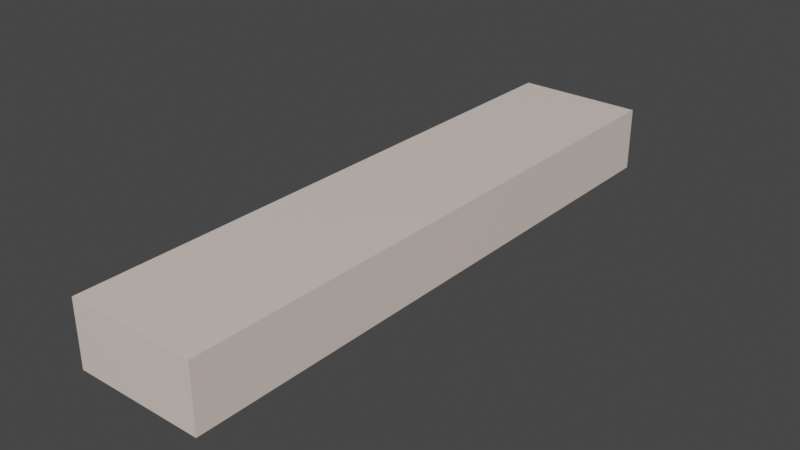 # Source: lampeczka.blend  (saved by Blender 3.1.7; exported with 4.5.12 LTS)
import bpy
from mathutils import Matrix  # noqa: F401  (used for matrix-valued properties, if any)

bpy.ops.wm.read_factory_settings(use_empty=True)
scene = bpy.context.scene
scene.name = 'Scene'

# ---- collections
col_collection = bpy.data.collections.new('Collection'); scene.collection.children.link(col_collection)

# ---- materials (node trees are filled in below, after node groups)
mat_material = bpy.data.materials.new('Material')
mat_material.alpha_threshold = 0.0
mat_material.use_transparent_shadow = False
mat_material.line_color = (0.0, 0.0, 0.0, 1.0)
mat_glass = bpy.data.materials.new('glass')
mat_glass.use_transparent_shadow = False

# ---- material node trees
mat_material.use_nodes = True; mat_material.node_tree.nodes.clear()
_N = mat_material.node_tree.nodes; _L = mat_material.node_tree.links
n0 = _N.new('ShaderNodeOutputMaterial'); n0.name = 'Material Output'; n0.location = (300, 300)
n1 = _N.new('ShaderNodeBsdfPrincipled'); n1.name = 'Principled BSDF'; n1.location = (10, 300)
n1.distribution = 'GGX'
n1.subsurface_method = 'RANDOM_WALK_SKIN'
n1.inputs[0].default_value = (0.8, 0.6711, 0.6091, 1.0)
n1.inputs[2].default_value = 0.4
n1.inputs[3].default_value = 1.45
n1.inputs[27].default_value = (0.0, 0.0, 0.0, 1.0)
n1.inputs[28].default_value = 1.0
_L.new(n1.outputs[0], n0.inputs[0])
n0.is_active_output = True
mat_glass.use_nodes = True; mat_glass.node_tree.nodes.clear()
_N = mat_glass.node_tree.nodes; _L = mat_glass.node_tree.links
n0 = _N.new('ShaderNodeBsdfPrincipled'); n0.name = 'Principled BSDF'; n0.location = (10, 300)
n0.distribution = 'GGX'
n0.subsurface_method = 'RANDOM_WALK_SKIN'
n0.inputs[2].default_value = 0.0
n0.inputs[3].default_value = 1.45
n0.inputs[18].default_value = 1.0
n0.inputs[27].default_value = (0.0, 0.0, 0.0, 1.0)
n0.inputs[28].default_value = 1.0
n1 = _N.new('ShaderNodeOutputMaterial'); n1.name = 'Material Output'; n1.location = (300, 300)
_L.new(n0.outputs[0], n1.inputs[0])
n1.is_active_output = True

# ---- world
world_world = bpy.data.worlds.new('World'); scene.world = world_world
world_world.use_nodes = True; world_world.node_tree.nodes.clear()
_N = world_world.node_tree.nodes; _L = world_world.node_tree.links
n0 = _N.new('ShaderNodeOutputWorld'); n0.name = 'World Output'; n0.location = (300, 300)
n1 = _N.new('ShaderNodeBackground'); n1.name = 'Background'; n1.location = (10, 300)
n1.inputs[0].default_value = (0.05088, 0.05088, 0.05088, 1.0)
_L.new(n1.outputs[0], n0.inputs[0])
n0.is_active_output = True
world_world.color = (0.05088, 0.05088, 0.05088)
world_world.use_sun_shadow = False
world_world.sun_shadow_jitter_overblur = 0.0

# ---- meshes
me_cube = bpy.data.meshes.new('Cube')
me_cube.from_pydata([(0.13, 0.6, 0.15), (0.13, 0.6, 0.02), (0.13, -0.6, 0.15), (0.13, -0.6, 0.02), (-0.13, 0.6, 0.15), (-0.13, 0.6, 0.02), (-0.13, -0.6, 0.15), (-0.13, -0.6, 0.02), (-0.09941, 0.5694, 0.0), (-0.09941, -0.5694, 0.0), (0.09941, 0.5694, 0.0), (0.09941, -0.5694, 0.0), (-0.09629, 0.5515, 0.08429), (-0.09629, -0.5515, 0.08429), (0.09629, 0.5515, 0.08429), (0.09629, -0.5515, 0.08429)], [], [(0, 4, 6, 2), (3, 2, 6, 7), (7, 6, 4, 5), (5, 1, 10, 8), (1, 0, 2, 3), (5, 4, 0, 1), (10, 11, 15, 14), (3, 7, 9, 11), (7, 5, 8, 9), (1, 3, 11, 10), (12, 14, 15, 13), (8, 10, 14, 12), (11, 9, 13, 15), (9, 8, 12, 13)])
_uv = me_cube.uv_layers.new(name='UVMap')
_uv.uv.foreach_set('vector', [0.625, 0.5, 0.875, 0.5, 0.875, 0.75, 0.625, 0.75, 0.375, 0.75, 0.625, 0.75, 0.625, 1.0, 0.375, 1.0, 0.375, 0.0, 0.625, 0.0, 0.625, 0.25, 0.375, 0.25, 0.375, 0.25, 0.375, 0.5, 0.375, 0.5, 0.375, 0.25, 0.375, 0.5, 0.625, 0.5, 0.625, 0.75, 0.375, 0.75, 0.375, 0.25, 0.625, 0.25, 0.625, 0.5, 0.375, 0.5, 0.375, 0.5, 0.375, 0.75, 0.375, 0.75, 0.375, 0.5, 0.375, 0.75, 0.375, 1.0, 0.375, 1.0, 0.375, 0.75, 0.375, 0.0, 0.375, 0.25, 0.375, 0.25, 0.375, 0.0, 0.375, 0.5, 0.375, 0.75, 0.375, 0.75, 0.375, 0.5, 0.125, 0.5, 0.375, 0.5, 0.375, 0.75, 0.125, 0.75, 0.375, 0.25, 0.375, 0.5, 0.375, 0.5, 0.375, 0.25, 0.375, 0.75, 0.375, 1.0, 0.375, 1.0, 0.375, 0.75, 0.375, 0.0, 0.375, 0.25, 0.375, 0.25, 0.375, 0.0])
me_cube.materials.append(mat_material)
me_cube.use_remesh_preserve_volume = False
me_cube.use_remesh_preserve_attributes = False
me_cube.use_mirror_vertex_groups = False
me_cube.update()
me_cylinder = bpy.data.meshes.new('Cylinder')
me_cylinder.from_pydata([(3.21e-09, 0.05661, -0.565), (3.751e-09, 0.05661, 0.565), (0.01018, 0.05458, -0.565), (0.01018, 0.05458, 0.565), (0.01882, 0.04882, -0.565), (0.01882, 0.04882, 0.565), (0.02458, 0.04018, -0.565), (0.02458, 0.04018, 0.565), (0.02661, 0.03, -0.565), (0.02661, 0.03, 0.565), (0.02458, 0.01982, -0.565), (0.02458, 0.01982, 0.565), (0.01882, 0.01118, -0.565), (0.01882, 0.01118, 0.565), (0.01018, 0.005416, -0.565), (0.01018, 0.005416, 0.565), (1.309e-09, 0.003391, -0.565), (1.309e-09, 0.003391, 0.565), (-0.01018, 0.005416, -0.565), (-0.01018, 0.005416, 0.565), (-0.01882, 0.01118, -0.565), (-0.01882, 0.01118, 0.565), (-0.02458, 0.01982, -0.565), (-0.02458, 0.01982, 0.565), (-0.02661, 0.03, -0.565), (-0.02661, 0.03, 0.565), (-0.02458, 0.04018, -0.565), (-0.02458, 0.04018, 0.565), (-0.01882, 0.04882, -0.565), (-0.01882, 0.04882, 0.565), (-0.01018, 0.05458, -0.565), (-0.01018, 0.05458, 0.565), (3.725e-09, 0.06, -0.565), (0.01148, 0.05772, -0.565), (0.01148, 0.05772, 0.565), (3.725e-09, 0.06, 0.565), (0.02121, 0.05121, -0.565), (0.02121, 0.05121, 0.565), (0.02772, 0.04148, -0.565), (0.02772, 0.04148, 0.565), (0.03, 0.03, -0.565), (0.03, 0.03, 0.565), (0.02772, 0.01852, -0.565), (0.02772, 0.01852, 0.565), (0.02121, 0.008787, -0.565), (0.02121, 0.008787, 0.565), (0.01148, 0.002284, -0.565), (0.01148, 0.002284, 0.565), (1.103e-09, -1.304e-08, -0.565), (1.103e-09, 1.304e-08, 0.565), (-0.01148, 0.002284, -0.565), (-0.01148, 0.002284, 0.565), (-0.02121, 0.008787, -0.565), (-0.02121, 0.008787, 0.565), (-0.02772, 0.01852, -0.565), (-0.02772, 0.01852, 0.565), (-0.03, 0.03, -0.565), (-0.03, 0.03, 0.565), (-0.02772, 0.04148, -0.565), (-0.02772, 0.04148, 0.565), (-0.02121, 0.05121, -0.565), (-0.02121, 0.05121, 0.565), (-0.01148, 0.05772, -0.565), (-0.01148, 0.05772, 0.565)], [], [(32, 35, 34, 33), (33, 34, 37, 36), (36, 37, 39, 38), (38, 39, 41, 40), (40, 41, 43, 42), (42, 43, 45, 44), (44, 45, 47, 46), (46, 47, 49, 48), (48, 49, 51, 50), (50, 51, 53, 52), (52, 53, 55, 54), (54, 55, 57, 56), (56, 57, 59, 58), (58, 59, 61, 60), (60, 61, 63, 62), (62, 63, 35, 32), (2, 0, 32, 33), (1, 3, 34, 35), (4, 2, 33, 36), (3, 5, 37, 34), (6, 4, 36, 38), (5, 7, 39, 37), (8, 6, 38, 40), (7, 9, 41, 39), (10, 8, 40, 42), (9, 11, 43, 41), (12, 10, 42, 44), (11, 13, 45, 43), (14, 12, 44, 46), (13, 15, 47, 45), (16, 14, 46, 48), (15, 17, 49, 47), (18, 16, 48, 50), (17, 19, 51, 49), (20, 18, 50, 52), (19, 21, 53, 51), (22, 20, 52, 54), (21, 23, 55, 53), (24, 22, 54, 56), (23, 25, 57, 55), (26, 24, 56, 58), (25, 27, 59, 57), (28, 26, 58, 60), (27, 29, 61, 59), (30, 28, 60, 62), (29, 31, 63, 61), (0, 30, 62, 32), (31, 1, 35, 63)])
me_cylinder.polygons.foreach_set('use_smooth', [True] * 48)
_uv = me_cylinder.uv_layers.new(name='UVMap')
_uv.uv.foreach_set('vector', [1.0, 0.5, 1.0, 1.0, 0.9375, 1.0, 0.9375, 0.5, 0.9375, 0.5, 0.9375, 1.0, 0.875, 1.0, 0.875, 0.5, 0.875, 0.5, 0.875, 1.0, 0.8125, 1.0, 0.8125, 0.5, 0.8125, 0.5, 0.8125, 1.0, 0.75, 1.0, 0.75, 0.5, 0.75, 0.5, 0.75, 1.0, 0.6875, 1.0, 0.6875, 0.5, 0.6875, 0.5, 0.6875, 1.0, 0.625, 1.0, 0.625, 0.5, 0.625, 0.5, 0.625, 1.0, 0.5625, 1.0, 0.5625, 0.5, 0.5625, 0.5, 0.5625, 1.0, 0.5, 1.0, 0.5, 0.5, 0.5, 0.5, 0.5, 1.0, 0.4375, 1.0, 0.4375, 0.5, 0.4375, 0.5, 0.4375, 1.0, 0.375, 1.0, 0.375, 0.5, 0.375, 0.5, 0.375, 1.0, 0.3125, 1.0, 0.3125, 0.5, 0.3125, 0.5, 0.3125, 1.0, 0.25, 1.0, 0.25, 0.5, 0.25, 0.5, 0.25, 1.0, 0.1875, 1.0, 0.1875, 0.5, 0.1875, 0.5, 0.1875, 1.0, 0.125, 1.0, 0.125, 0.5, 0.125, 0.5, 0.125, 1.0, 0.0625, 1.0, 0.0625, 0.5, 0.0625, 0.5, 0.0625, 1.0, 0.0, 1.0, 0.0, 0.5, 0.8315, 0.4467, 0.75, 0.4629, 0.75, 0.49, 0.8418, 0.4717, 0.25, 0.4629, 0.3315, 0.4467, 0.3418, 0.4717, 0.25, 0.49, 0.9005, 0.4005, 0.8315, 0.4467, 0.8418, 0.4717, 0.9197, 0.4197, 0.3315, 0.4467, 0.4005, 0.4005, 0.4197, 0.4197, 0.3418, 0.4717, 0.9467, 0.3315, 0.9005, 0.4005, 0.9197, 0.4197, 0.9717, 0.3418, 0.4005, 0.4005, 0.4467, 0.3315, 0.4717, 0.3418, 0.4197, 0.4197, 0.9629, 0.25, 0.9467, 0.3315, 0.9717, 0.3418, 0.99, 0.25, 0.4467, 0.3315, 0.4629, 0.25, 0.49, 0.25, 0.4717, 0.3418, 0.9467, 0.1685, 0.9629, 0.25, 0.99, 0.25, 0.9717, 0.1582, 0.4629, 0.25, 0.4467, 0.1685, 0.4717, 0.1582, 0.49, 0.25, 0.9005, 0.09948, 0.9467, 0.1685, 0.9717, 0.1582, 0.9197, 0.08029, 0.4467, 0.1685, 0.4005, 0.09948, 0.4197, 0.08029, 0.4717, 0.1582, 0.8315, 0.05333, 0.9005, 0.09948, 0.9197, 0.08029, 0.8418, 0.02827, 0.4005, 0.09948, 0.3315, 0.05333, 0.3418, 0.02827, 0.4197, 0.08029, 0.75, 0.03713, 0.8315, 0.05333, 0.8418, 0.02827, 0.75, 0.01, 0.3315, 0.05333, 0.25, 0.03713, 0.25, 0.01, 0.3418, 0.02827, 0.6685, 0.05333, 0.75, 0.03713, 0.75, 0.01, 0.6582, 0.02827, 0.25, 0.03713, 0.1685, 0.05333, 0.1582, 0.02827, 0.25, 0.01, 0.5995, 0.09948, 0.6685, 0.05333, 0.6582, 0.02827, 0.5803, 0.08029, 0.1685, 0.05333, 0.09948, 0.09948, 0.08029, 0.08029, 0.1582, 0.02827, 0.5533, 0.1685, 0.5995, 0.09948, 0.5803, 0.08029, 0.5283, 0.1582, 0.09948, 0.09948, 0.05333, 0.1685, 0.02827, 0.1582, 0.08029, 0.08029, 0.5371, 0.25, 0.5533, 0.1685, 0.5283, 0.1582, 0.51, 0.25, 0.05333, 0.1685, 0.03713, 0.25, 0.01, 0.25, 0.02827, 0.1582, 0.5533, 0.3315, 0.5371, 0.25, 0.51, 0.25, 0.5283, 0.3418, 0.03713, 0.25, 0.05333, 0.3315, 0.02827, 0.3418, 0.01, 0.25, 0.5995, 0.4005, 0.5533, 0.3315, 0.5283, 0.3418, 0.5803, 0.4197, 0.05333, 0.3315, 0.09948, 0.4005, 0.08029, 0.4197, 0.02827, 0.3418, 0.6685, 0.4467, 0.5995, 0.4005, 0.5803, 0.4197, 0.6582, 0.4717, 0.09948, 0.4005, 0.1685, 0.4467, 0.1582, 0.4717, 0.08029, 0.4197, 0.75, 0.4629, 0.6685, 0.4467, 0.6582, 0.4717, 0.75, 0.49, 0.1685, 0.4467, 0.25, 0.4629, 0.25, 0.49, 0.1582, 0.4717])
me_cylinder.materials.append(mat_glass)
me_cylinder.use_remesh_fix_poles = True
me_cylinder.use_remesh_preserve_attributes = False
me_cylinder.update()
me_cylinder_001 = bpy.data.meshes.new('Cylinder.001')
me_cylinder_001.from_pydata([(3.256e-09, 0.05691, -0.565), (3.749e-09, 0.05691, 0.565), (0.0103, 0.05486, -0.565), (0.0103, 0.05486, 0.565), (0.01903, 0.04903, -0.565), (0.01903, 0.04903, 0.565), (0.02486, 0.0403, -0.565), (0.02486, 0.0403, 0.565), (0.02691, 0.03, -0.565), (0.02691, 0.03, 0.565), (0.02486, 0.0197, -0.565), (0.02486, 0.0197, 0.565), (0.01903, 0.01097, -0.565), (0.01903, 0.01097, 0.565), (0.0103, 0.005137, -0.565), (0.0103, 0.005137, 0.565), (1.29e-09, 0.003088, -0.565), (1.29e-09, 0.003088, 0.565), (-0.0103, 0.005137, -0.565), (-0.0103, 0.005137, 0.565), (-0.01903, 0.01097, -0.565), (-0.01903, 0.01097, 0.565), (-0.02486, 0.0197, -0.565), (-0.02486, 0.0197, 0.565), (-0.02691, 0.03, -0.565), (-0.02691, 0.03, 0.565), (-0.02486, 0.0403, -0.565), (-0.02486, 0.0403, 0.565), (-0.01903, 0.04903, -0.565), (-0.01903, 0.04903, 0.565), (-0.0103, 0.05486, -0.565), (-0.0103, 0.05486, 0.565), (3.725e-09, 0.06, -0.565), (0.01148, 0.05772, -0.565), (0.01148, 0.05772, 0.565), (3.725e-09, 0.06, 0.565), (0.02121, 0.05121, -0.565), (0.02121, 0.05121, 0.565), (0.02772, 0.04148, -0.565), (0.02772, 0.04148, 0.565), (0.03, 0.03, -0.565), (0.03, 0.03, 0.565), (0.02772, 0.01852, -0.565), (0.02772, 0.01852, 0.565), (0.02121, 0.008787, -0.565), (0.02121, 0.008787, 0.565), (0.01148, 0.002284, -0.565), (0.01148, 0.002284, 0.565), (1.103e-09, -1.304e-08, -0.565), (1.103e-09, 1.304e-08, 0.565), (-0.01148, 0.002284, -0.565), (-0.01148, 0.002284, 0.565), (-0.02121, 0.008787, -0.565), (-0.02121, 0.008787, 0.565), (-0.02772, 0.01852, -0.565), (-0.02772, 0.01852, 0.565), (-0.03, 0.03, -0.565), (-0.03, 0.03, 0.565), (-0.02772, 0.04148, -0.565), (-0.02772, 0.04148, 0.565), (-0.02121, 0.05121, -0.565), (-0.02121, 0.05121, 0.565), (-0.01148, 0.05772, -0.565), (-0.01148, 0.05772, 0.565)], [], [(32, 35, 34, 33), (33, 34, 37, 36), (36, 37, 39, 38), (38, 39, 41, 40), (40, 41, 43, 42), (42, 43, 45, 44), (44, 45, 47, 46), (46, 47, 49, 48), (48, 49, 51, 50), (50, 51, 53, 52), (52, 53, 55, 54), (54, 55, 57, 56), (56, 57, 59, 58), (58, 59, 61, 60), (60, 61, 63, 62), (62, 63, 35, 32), (2, 0, 32, 33), (1, 3, 34, 35), (4, 2, 33, 36), (3, 5, 37, 34), (6, 4, 36, 38), (5, 7, 39, 37), (8, 6, 38, 40), (7, 9, 41, 39), (10, 8, 40, 42), (9, 11, 43, 41), (12, 10, 42, 44), (11, 13, 45, 43), (14, 12, 44, 46), (13, 15, 47, 45), (16, 14, 46, 48), (15, 17, 49, 47), (18, 16, 48, 50), (17, 19, 51, 49), (20, 18, 50, 52), (19, 21, 53, 51), (22, 20, 52, 54), (21, 23, 55, 53), (24, 22, 54, 56), (23, 25, 57, 55), (26, 24, 56, 58), (25, 27, 59, 57), (28, 26, 58, 60), (27, 29, 61, 59), (30, 28, 60, 62), (29, 31, 63, 61), (0, 30, 62, 32), (31, 1, 35, 63)])
me_cylinder_001.polygons.foreach_set('use_smooth', [True] * 48)
_uv = me_cylinder_001.uv_layers.new(name='UVMap')
_uv.uv.foreach_set('vector', [1.0, 0.5, 1.0, 1.0, 0.9375, 1.0, 0.9375, 0.5, 0.9375, 0.5, 0.9375, 1.0, 0.875, 1.0, 0.875, 0.5, 0.875, 0.5, 0.875, 1.0, 0.8125, 1.0, 0.8125, 0.5, 0.8125, 0.5, 0.8125, 1.0, 0.75, 1.0, 0.75, 0.5, 0.75, 0.5, 0.75, 1.0, 0.6875, 1.0, 0.6875, 0.5, 0.6875, 0.5, 0.6875, 1.0, 0.625, 1.0, 0.625, 0.5, 0.625, 0.5, 0.625, 1.0, 0.5625, 1.0, 0.5625, 0.5, 0.5625, 0.5, 0.5625, 1.0, 0.5, 1.0, 0.5, 0.5, 0.5, 0.5, 0.5, 1.0, 0.4375, 1.0, 0.4375, 0.5, 0.4375, 0.5, 0.4375, 1.0, 0.375, 1.0, 0.375, 0.5, 0.375, 0.5, 0.375, 1.0, 0.3125, 1.0, 0.3125, 0.5, 0.3125, 0.5, 0.3125, 1.0, 0.25, 1.0, 0.25, 0.5, 0.25, 0.5, 0.25, 1.0, 0.1875, 1.0, 0.1875, 0.5, 0.1875, 0.5, 0.1875, 1.0, 0.125, 1.0, 0.125, 0.5, 0.125, 0.5, 0.125, 1.0, 0.0625, 1.0, 0.0625, 0.5, 0.0625, 0.5, 0.0625, 1.0, 0.0, 1.0, 0.0, 0.5, 0.8324, 0.4489, 0.75, 0.4653, 0.75, 0.49, 0.8418, 0.4717, 0.25, 0.4653, 0.3324, 0.4489, 0.3418, 0.4717, 0.25, 0.49, 0.9022, 0.4022, 0.8324, 0.4489, 0.8418, 0.4717, 0.9197, 0.4197, 0.3324, 0.4489, 0.4022, 0.4022, 0.4197, 0.4197, 0.3418, 0.4717, 0.9489, 0.3324, 0.9022, 0.4022, 0.9197, 0.4197, 0.9717, 0.3418, 0.4022, 0.4022, 0.4489, 0.3324, 0.4717, 0.3418, 0.4197, 0.4197, 0.9653, 0.25, 0.9489, 0.3324, 0.9717, 0.3418, 0.99, 0.25, 0.4489, 0.3324, 0.4653, 0.25, 0.49, 0.25, 0.4717, 0.3418, 0.9489, 0.1676, 0.9653, 0.25, 0.99, 0.25, 0.9717, 0.1582, 0.4653, 0.25, 0.4489, 0.1676, 0.4717, 0.1582, 0.49, 0.25, 0.9022, 0.09776, 0.9489, 0.1676, 0.9717, 0.1582, 0.9197, 0.08029, 0.4489, 0.1676, 0.4022, 0.09776, 0.4197, 0.08029, 0.4717, 0.1582, 0.8324, 0.05109, 0.9022, 0.09776, 0.9197, 0.08029, 0.8418, 0.02827, 0.4022, 0.09776, 0.3324, 0.05109, 0.3418, 0.02827, 0.4197, 0.08029, 0.75, 0.0347, 0.8324, 0.05109, 0.8418, 0.02827, 0.75, 0.01, 0.3324, 0.05109, 0.25, 0.0347, 0.25, 0.01, 0.3418, 0.02827, 0.6676, 0.05109, 0.75, 0.0347, 0.75, 0.01, 0.6582, 0.02827, 0.25, 0.0347, 0.1676, 0.05109, 0.1582, 0.02827, 0.25, 0.01, 0.5978, 0.09776, 0.6676, 0.05109, 0.6582, 0.02827, 0.5803, 0.08029, 0.1676, 0.05109, 0.09776, 0.09776, 0.08029, 0.08029, 0.1582, 0.02827, 0.5511, 0.1676, 0.5978, 0.09776, 0.5803, 0.08029, 0.5283, 0.1582, 0.09776, 0.09776, 0.05109, 0.1676, 0.02827, 0.1582, 0.08029, 0.08029, 0.5347, 0.25, 0.5511, 0.1676, 0.5283, 0.1582, 0.51, 0.25, 0.05109, 0.1676, 0.0347, 0.25, 0.01, 0.25, 0.02827, 0.1582, 0.5511, 0.3324, 0.5347, 0.25, 0.51, 0.25, 0.5283, 0.3418, 0.0347, 0.25, 0.05109, 0.3324, 0.02827, 0.3418, 0.01, 0.25, 0.5978, 0.4022, 0.5511, 0.3324, 0.5283, 0.3418, 0.5803, 0.4197, 0.05109, 0.3324, 0.09776, 0.4022, 0.08029, 0.4197, 0.02827, 0.3418, 0.6676, 0.4489, 0.5978, 0.4022, 0.5803, 0.4197, 0.6582, 0.4717, 0.09776, 0.4022, 0.1676, 0.4489, 0.1582, 0.4717, 0.08029, 0.4197, 0.75, 0.4653, 0.6676, 0.4489, 0.6582, 0.4717, 0.75, 0.49, 0.1676, 0.4489, 0.25, 0.4653, 0.25, 0.49, 0.1582, 0.4717])
me_cylinder_001.materials.append(mat_glass)
me_cylinder_001.use_remesh_fix_poles = True
me_cylinder_001.use_remesh_preserve_attributes = False
me_cylinder_001.update()

# ---- objects
ob_cube = bpy.data.objects.new('Cube', me_cube)
ob_cylinder = bpy.data.objects.new('Cylinder', me_cylinder)
ob_cylinder_001 = bpy.data.objects.new('Cylinder.001', me_cylinder_001)

# ---- transforms, parenting, visibility, modifiers, constraints
ob_cube.location = (0.0, 0.0, 0.0)
ob_cube.lock_rotations_4d = False
ob_cube.empty_display_type = 'ARROWS'
ob_cube.lineart.crease_threshold = 0.0
ob_cylinder.location = (-0.03613, 0.0, 0.02468)
ob_cylinder.rotation_euler = (1.571, 0.0, 0.0)
ob_cylinder_001.location = (0.03424, 0.0, 0.02468)
ob_cylinder_001.rotation_euler = (1.571, 0.0, 0.0)

# ---- collection membership
col_collection.objects.link(ob_cube)
col_collection.objects.link(ob_cylinder)
col_collection.objects.link(ob_cylinder_001)

# ---- scene / render settings (as saved in the file)
scene.frame_start = 1; scene.frame_end = 250; scene.frame_set(1)
scene.render.engine = 'BLENDER_EEVEE_NEXT'
scene.cycles.sampling_pattern = 'TABULATED_SOBOL'
scene.cycles.use_light_tree = False
scene.view_settings.view_transform = 'Filmic'
bpy.context.view_layer.update()

# ---- added for rendering (the .blend has no active camera and no usable light): camera, sun
cam_auto = bpy.data.cameras.new('AutoCamera')
cam_auto.lens = 50.0
cam_auto.sensor_width = 36.0
cam_auto.clip_end = 1000.0
ob_auto_camera = bpy.data.objects.new('AutoCamera', cam_auto)
scene.collection.objects.link(ob_auto_camera)
ob_auto_camera.location = (1.14448, -1.37337, 0.990582)
ob_auto_camera.rotation_euler = (1.09748, -7.21219e-08, 0.694738)
scene.camera = ob_auto_camera
light_auto_sun = bpy.data.lights.new('AutoSun', 'SUN')
light_auto_sun.energy = 3.0
light_auto_sun.angle = 0.0523599
ob_auto_sun = bpy.data.objects.new('AutoSun', light_auto_sun)
scene.collection.objects.link(ob_auto_sun)
ob_auto_sun.rotation_euler = (0.872665, 0.174533, 0.523599)
bpy.context.view_layer.update()
